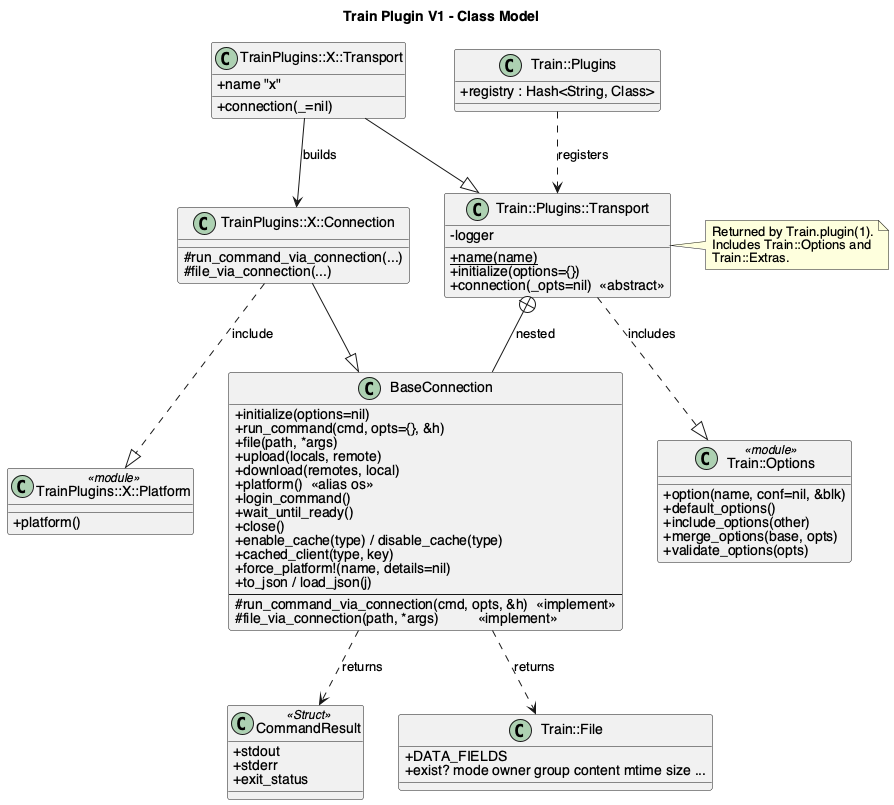

The diagram above was rendered by PlantUML. Its source (embedded in the PNG):
@startuml class-diagram
title Train Plugin V1 - Class Model

skinparam shadowing false
skinparam defaultFontName Helvetica
skinparam classAttributeIconSize 0

class "Train::Plugins" as Plugins {
  +registry : Hash<String, Class>
}

class "Train::Plugins::Transport" as Transport {
  {static} +name(name)
  +initialize(options={})
  +connection(_opts=nil)  <<abstract>>
  -logger
}
note right of Transport
  Returned by Train.plugin(1).
  Includes Train::Options and
  Train::Extras.
end note

class "Train::Options" as Options <<module>> {
  +option(name, conf=nil, &blk)
  +default_options()
  +include_options(other)
  +merge_options(base, opts)
  +validate_options(opts)
}

class "BaseConnection" as BaseConn {
  +initialize(options=nil)
  +run_command(cmd, opts={}, &h)
  +file(path, *args)
  +upload(locals, remote)
  +download(remotes, local)
  +platform()  <<alias os>>
  +login_command()
  +wait_until_ready()
  +close()
  +enable_cache(type) / disable_cache(type)
  +cached_client(type, key)
  +force_platform!(name, details=nil)
  +to_json / load_json(j)
  --
  #run_command_via_connection(cmd, opts, &h)  <<implement>>
  #file_via_connection(path, *args)          <<implement>>
}

class "CommandResult" as CmdResult <<Struct>> {
  +stdout
  +stderr
  +exit_status
}

class "Train::File" as TFile {
  +DATA_FIELDS
  +exist? mode owner group content mtime size ...
}

' --- Plugin-provided classes ---
class "TrainPlugins::X::Transport" as XTransport {
  +name "x"
  +connection(_=nil)
}
class "TrainPlugins::X::Connection" as XConn {
  #run_command_via_connection(...)
  #file_via_connection(...)
}
class "TrainPlugins::X::Platform" as XPlat <<module>> {
  +platform()
}

Plugins ..> Transport : registers
Transport ..|> Options : includes
Transport +-- BaseConn : nested
BaseConn ..> CmdResult : returns
BaseConn ..> TFile : returns
XTransport --|> Transport
XConn --|> BaseConn
XConn ..|> XPlat : include
XTransport --> XConn : builds

@enduml